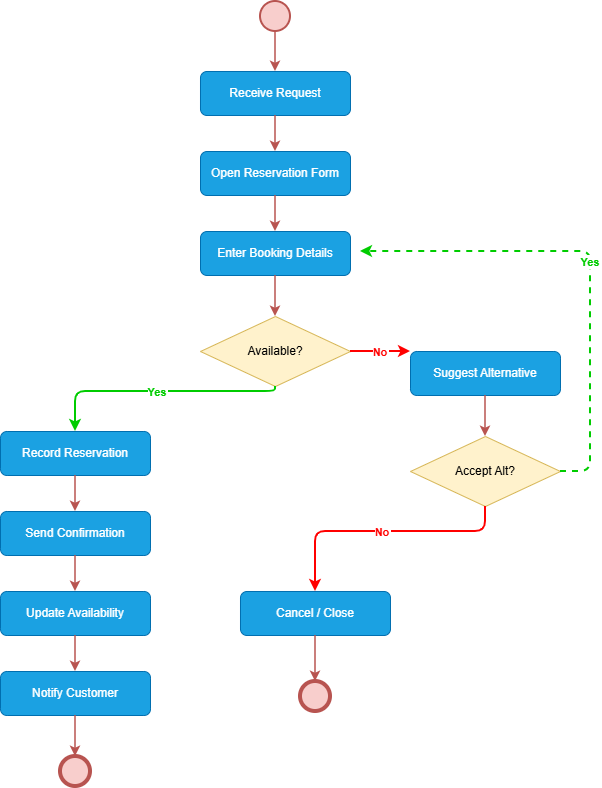

The diagram above was exported from draw.io. Its source (the exported page's mxGraphModel, read from the mxfile embedded in the PNG):
<mxGraphModel dx="732" dy="562" grid="1" gridSize="10" guides="1" tooltips="1" connect="1" arrows="1" fold="1" page="1" pageScale="1" pageWidth="827" pageHeight="1169" math="0" shadow="0">
  <root>
    <mxCell id="0" />
    <mxCell id="1" parent="0" />
    <mxCell id="IjA8AfVVc5JvNzPPF-d3-1" parent="1" style="ellipse;whiteSpace=wrap;html=1;aspect=fixed;fillColor=#f8cecc;strokeColor=#b85450;strokeWidth=2;" value="" vertex="1">
      <mxGeometry height="30" width="30" x="380" y="30" as="geometry" />
    </mxCell>
    <mxCell id="IjA8AfVVc5JvNzPPF-d3-2" parent="1" style="rounded=1;whiteSpace=wrap;html=1;fillColor=#1ba1e2;strokeColor=#006EAF;fontColor=#ffffff;fontSize=12;" value="Receive Request" vertex="1">
      <mxGeometry height="44" width="150" x="320" y="100" as="geometry" />
    </mxCell>
    <mxCell id="IjA8AfVVc5JvNzPPF-d3-3" parent="1" style="rounded=1;whiteSpace=wrap;html=1;fillColor=#1ba1e2;strokeColor=#006EAF;fontColor=#ffffff;fontSize=12;" value="Open Reservation Form" vertex="1">
      <mxGeometry height="44" width="150" x="320" y="180" as="geometry" />
    </mxCell>
    <mxCell id="IjA8AfVVc5JvNzPPF-d3-4" parent="1" style="rounded=1;whiteSpace=wrap;html=1;fillColor=#1ba1e2;strokeColor=#006EAF;fontColor=#ffffff;fontSize=12;" value="Enter Booking Details" vertex="1">
      <mxGeometry height="44" width="150" x="320" y="260" as="geometry" />
    </mxCell>
    <mxCell id="IjA8AfVVc5JvNzPPF-d3-5" parent="1" style="rhombus;whiteSpace=wrap;html=1;fillColor=#fff2cc;strokeColor=#d6b656;fontSize=12;" value="Available?" vertex="1">
      <mxGeometry height="70" width="150" x="320" y="345" as="geometry" />
    </mxCell>
    <mxCell id="IjA8AfVVc5JvNzPPF-d3-6" parent="1" style="rounded=1;whiteSpace=wrap;html=1;fillColor=#1ba1e2;strokeColor=#006EAF;fontColor=#ffffff;fontSize=12;" value="Record Reservation" vertex="1">
      <mxGeometry height="44" width="150" x="120" y="460" as="geometry" />
    </mxCell>
    <mxCell id="IjA8AfVVc5JvNzPPF-d3-7" parent="1" style="rounded=1;whiteSpace=wrap;html=1;fillColor=#1ba1e2;strokeColor=#006EAF;fontColor=#ffffff;fontSize=12;" value="Send Confirmation" vertex="1">
      <mxGeometry height="44" width="150" x="120" y="540" as="geometry" />
    </mxCell>
    <mxCell id="IjA8AfVVc5JvNzPPF-d3-8" parent="1" style="rounded=1;whiteSpace=wrap;html=1;fillColor=#1ba1e2;strokeColor=#006EAF;fontColor=#ffffff;fontSize=12;" value="Update Availability" vertex="1">
      <mxGeometry height="44" width="150" x="120" y="620" as="geometry" />
    </mxCell>
    <mxCell id="IjA8AfVVc5JvNzPPF-d3-9" parent="1" style="rounded=1;whiteSpace=wrap;html=1;fillColor=#1ba1e2;strokeColor=#006EAF;fontColor=#ffffff;fontSize=12;" value="Notify Customer" vertex="1">
      <mxGeometry height="44" width="150" x="120" y="700" as="geometry" />
    </mxCell>
    <mxCell id="IjA8AfVVc5JvNzPPF-d3-10" parent="1" style="rounded=1;whiteSpace=wrap;html=1;fillColor=#1ba1e2;strokeColor=#006EAF;fontColor=#ffffff;fontSize=12;" value="Suggest Alternative" vertex="1">
      <mxGeometry height="44" width="150" x="530" y="380" as="geometry" />
    </mxCell>
    <mxCell id="IjA8AfVVc5JvNzPPF-d3-11" parent="1" style="rhombus;whiteSpace=wrap;html=1;fillColor=#fff2cc;strokeColor=#d6b656;fontSize=12;" value="Accept Alt?" vertex="1">
      <mxGeometry height="70" width="150" x="530" y="465" as="geometry" />
    </mxCell>
    <mxCell id="IjA8AfVVc5JvNzPPF-d3-12" parent="1" style="rounded=1;whiteSpace=wrap;html=1;fillColor=#1ba1e2;strokeColor=#006EAF;fontColor=#ffffff;fontSize=12;" value="Cancel / Close" vertex="1">
      <mxGeometry height="44" width="150" x="360" y="620" as="geometry" />
    </mxCell>
    <mxCell id="IjA8AfVVc5JvNzPPF-d3-13" parent="1" style="ellipse;whiteSpace=wrap;html=1;aspect=fixed;fillColor=#f8cecc;strokeColor=#b85450;strokeWidth=4;" value="" vertex="1">
      <mxGeometry height="30" width="30" x="180" y="785" as="geometry" />
    </mxCell>
    <mxCell id="IjA8AfVVc5JvNzPPF-d3-14" parent="1" style="ellipse;whiteSpace=wrap;html=1;aspect=fixed;fillColor=#f8cecc;strokeColor=#b85450;strokeWidth=4;" value="" vertex="1">
      <mxGeometry height="30" width="30" x="420" y="710" as="geometry" />
    </mxCell>
    <mxCell id="IjA8AfVVc5JvNzPPF-d3-15" edge="1" parent="1" source="IjA8AfVVc5JvNzPPF-d3-1" style="edgeStyle=orthogonalEdgeStyle;strokeColor=#b85450;strokeWidth=1.5;" target="IjA8AfVVc5JvNzPPF-d3-2">
      <mxGeometry relative="1" as="geometry" />
    </mxCell>
    <mxCell id="IjA8AfVVc5JvNzPPF-d3-16" edge="1" parent="1" source="IjA8AfVVc5JvNzPPF-d3-2" style="edgeStyle=orthogonalEdgeStyle;strokeColor=#b85450;strokeWidth=1.5;" target="IjA8AfVVc5JvNzPPF-d3-3">
      <mxGeometry relative="1" as="geometry" />
    </mxCell>
    <mxCell id="IjA8AfVVc5JvNzPPF-d3-17" edge="1" parent="1" source="IjA8AfVVc5JvNzPPF-d3-3" style="edgeStyle=orthogonalEdgeStyle;strokeColor=#b85450;strokeWidth=1.5;" target="IjA8AfVVc5JvNzPPF-d3-4">
      <mxGeometry relative="1" as="geometry" />
    </mxCell>
    <mxCell id="IjA8AfVVc5JvNzPPF-d3-18" edge="1" parent="1" source="IjA8AfVVc5JvNzPPF-d3-4" style="edgeStyle=orthogonalEdgeStyle;strokeColor=#b85450;strokeWidth=1.5;" target="IjA8AfVVc5JvNzPPF-d3-5">
      <mxGeometry relative="1" as="geometry" />
    </mxCell>
    <mxCell id="IjA8AfVVc5JvNzPPF-d3-19" edge="1" parent="1" source="IjA8AfVVc5JvNzPPF-d3-5" style="edgeStyle=orthogonalEdgeStyle;strokeColor=#00CC00;fontColor=#00CC00;fontStyle=1;strokeWidth=2;" target="IjA8AfVVc5JvNzPPF-d3-6" value="Yes">
      <mxGeometry relative="1" as="geometry">
        <Array as="points">
          <mxPoint x="395" y="420" />
          <mxPoint x="195" y="420" />
          <mxPoint x="195" y="460" />
        </Array>
      </mxGeometry>
    </mxCell>
    <mxCell id="IjA8AfVVc5JvNzPPF-d3-20" edge="1" parent="1" source="IjA8AfVVc5JvNzPPF-d3-5" style="edgeStyle=orthogonalEdgeStyle;strokeColor=#FF0000;fontColor=#FF0000;fontStyle=1;strokeWidth=2;" target="IjA8AfVVc5JvNzPPF-d3-10" value="No">
      <mxGeometry relative="1" as="geometry">
        <Array as="points">
          <mxPoint x="470" y="380" />
          <mxPoint x="605" y="380" />
        </Array>
      </mxGeometry>
    </mxCell>
    <mxCell id="IjA8AfVVc5JvNzPPF-d3-21" edge="1" parent="1" source="IjA8AfVVc5JvNzPPF-d3-6" style="edgeStyle=orthogonalEdgeStyle;strokeColor=#b85450;strokeWidth=1.5;" target="IjA8AfVVc5JvNzPPF-d3-7">
      <mxGeometry relative="1" as="geometry" />
    </mxCell>
    <mxCell id="IjA8AfVVc5JvNzPPF-d3-22" edge="1" parent="1" source="IjA8AfVVc5JvNzPPF-d3-7" style="edgeStyle=orthogonalEdgeStyle;strokeColor=#b85450;strokeWidth=1.5;" target="IjA8AfVVc5JvNzPPF-d3-8">
      <mxGeometry relative="1" as="geometry" />
    </mxCell>
    <mxCell id="IjA8AfVVc5JvNzPPF-d3-23" edge="1" parent="1" source="IjA8AfVVc5JvNzPPF-d3-8" style="edgeStyle=orthogonalEdgeStyle;strokeColor=#b85450;strokeWidth=1.5;" target="IjA8AfVVc5JvNzPPF-d3-9">
      <mxGeometry relative="1" as="geometry" />
    </mxCell>
    <mxCell id="IjA8AfVVc5JvNzPPF-d3-24" edge="1" parent="1" source="IjA8AfVVc5JvNzPPF-d3-9" style="edgeStyle=orthogonalEdgeStyle;strokeColor=#b85450;strokeWidth=1.5;" target="IjA8AfVVc5JvNzPPF-d3-13">
      <mxGeometry relative="1" as="geometry" />
    </mxCell>
    <mxCell id="IjA8AfVVc5JvNzPPF-d3-25" edge="1" parent="1" source="IjA8AfVVc5JvNzPPF-d3-10" style="edgeStyle=orthogonalEdgeStyle;strokeColor=#b85450;strokeWidth=1.5;" target="IjA8AfVVc5JvNzPPF-d3-11">
      <mxGeometry relative="1" as="geometry" />
    </mxCell>
    <mxCell id="IjA8AfVVc5JvNzPPF-d3-26" edge="1" parent="1" source="IjA8AfVVc5JvNzPPF-d3-11" style="edgeStyle=orthogonalEdgeStyle;strokeColor=#00CC00;fontColor=#00CC00;fontStyle=1;strokeWidth=2;dashed=1;exitX=1;exitY=0.5;exitDx=0;exitDy=0;" value="Yes">
      <mxGeometry relative="1" as="geometry">
        <Array as="points">
          <mxPoint x="710" y="500" />
          <mxPoint x="710" y="280" />
        </Array>
        <mxPoint x="480" y="280" as="targetPoint" />
      </mxGeometry>
    </mxCell>
    <mxCell id="IjA8AfVVc5JvNzPPF-d3-27" edge="1" parent="1" source="IjA8AfVVc5JvNzPPF-d3-11" style="edgeStyle=orthogonalEdgeStyle;strokeColor=#FF0000;fontColor=#FF0000;fontStyle=1;strokeWidth=2;" target="IjA8AfVVc5JvNzPPF-d3-12" value="No">
      <mxGeometry relative="1" as="geometry">
        <Array as="points">
          <mxPoint x="605" y="560" />
          <mxPoint x="435" y="560" />
          <mxPoint x="435" y="620" />
        </Array>
      </mxGeometry>
    </mxCell>
    <mxCell id="IjA8AfVVc5JvNzPPF-d3-28" edge="1" parent="1" source="IjA8AfVVc5JvNzPPF-d3-12" style="edgeStyle=orthogonalEdgeStyle;strokeColor=#b85450;strokeWidth=1.5;" target="IjA8AfVVc5JvNzPPF-d3-14">
      <mxGeometry relative="1" as="geometry" />
    </mxCell>
  </root>
</mxGraphModel>